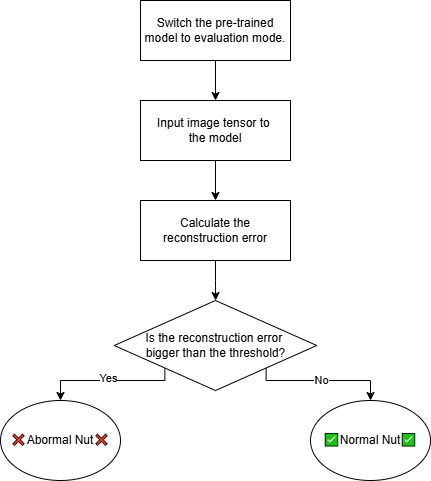

The diagram above was exported from draw.io. Its source (the exported page's mxGraphModel, read from the mxfile embedded in the PNG):
<mxGraphModel dx="1042" dy="535" grid="1" gridSize="10" guides="1" tooltips="1" connect="1" arrows="1" fold="1" page="1" pageScale="1" pageWidth="827" pageHeight="1169" math="0" shadow="0">
  <root>
    <mxCell id="0" />
    <mxCell id="1" parent="0" />
    <mxCell id="78IF1oEcizxkYVwE5_br-5" value="" style="edgeStyle=orthogonalEdgeStyle;rounded=0;orthogonalLoop=1;jettySize=auto;html=1;" edge="1" parent="1" source="78IF1oEcizxkYVwE5_br-2" target="78IF1oEcizxkYVwE5_br-4">
      <mxGeometry relative="1" as="geometry" />
    </mxCell>
    <mxCell id="78IF1oEcizxkYVwE5_br-2" value="Switch the pre-trained model to evaluation mode." style="rounded=0;whiteSpace=wrap;html=1;" vertex="1" parent="1">
      <mxGeometry x="180" y="20" width="150" height="60" as="geometry" />
    </mxCell>
    <mxCell id="78IF1oEcizxkYVwE5_br-7" value="" style="edgeStyle=orthogonalEdgeStyle;rounded=0;orthogonalLoop=1;jettySize=auto;html=1;" edge="1" parent="1" source="78IF1oEcizxkYVwE5_br-4" target="78IF1oEcizxkYVwE5_br-6">
      <mxGeometry relative="1" as="geometry" />
    </mxCell>
    <mxCell id="78IF1oEcizxkYVwE5_br-4" value="Input image tensor to&amp;nbsp;&lt;div&gt;the model&lt;/div&gt;" style="rounded=0;whiteSpace=wrap;html=1;" vertex="1" parent="1">
      <mxGeometry x="180" y="120" width="150" height="60" as="geometry" />
    </mxCell>
    <mxCell id="78IF1oEcizxkYVwE5_br-9" value="" style="edgeStyle=orthogonalEdgeStyle;rounded=0;orthogonalLoop=1;jettySize=auto;html=1;" edge="1" parent="1" source="78IF1oEcizxkYVwE5_br-6" target="78IF1oEcizxkYVwE5_br-8">
      <mxGeometry relative="1" as="geometry" />
    </mxCell>
    <mxCell id="78IF1oEcizxkYVwE5_br-6" value="Calculate the reconstruction error" style="rounded=0;whiteSpace=wrap;html=1;" vertex="1" parent="1">
      <mxGeometry x="180" y="220" width="150" height="60" as="geometry" />
    </mxCell>
    <mxCell id="78IF1oEcizxkYVwE5_br-15" style="edgeStyle=orthogonalEdgeStyle;rounded=0;orthogonalLoop=1;jettySize=auto;html=1;exitX=1;exitY=1;exitDx=0;exitDy=0;entryX=0.5;entryY=0;entryDx=0;entryDy=0;" edge="1" parent="1" source="78IF1oEcizxkYVwE5_br-8" target="78IF1oEcizxkYVwE5_br-10">
      <mxGeometry relative="1" as="geometry">
        <Array as="points">
          <mxPoint x="306" y="400" />
          <mxPoint x="410" y="400" />
        </Array>
      </mxGeometry>
    </mxCell>
    <mxCell id="78IF1oEcizxkYVwE5_br-20" value="No" style="edgeLabel;html=1;align=center;verticalAlign=middle;resizable=0;points=[];" vertex="1" connectable="0" parent="78IF1oEcizxkYVwE5_br-15">
      <mxGeometry x="-0.0168" y="1" relative="1" as="geometry">
        <mxPoint as="offset" />
      </mxGeometry>
    </mxCell>
    <mxCell id="78IF1oEcizxkYVwE5_br-18" style="edgeStyle=orthogonalEdgeStyle;rounded=0;orthogonalLoop=1;jettySize=auto;html=1;exitX=0;exitY=1;exitDx=0;exitDy=0;entryX=0.5;entryY=0;entryDx=0;entryDy=0;" edge="1" parent="1" source="78IF1oEcizxkYVwE5_br-8" target="78IF1oEcizxkYVwE5_br-11">
      <mxGeometry relative="1" as="geometry">
        <Array as="points">
          <mxPoint x="204" y="400" />
          <mxPoint x="100" y="400" />
        </Array>
      </mxGeometry>
    </mxCell>
    <mxCell id="78IF1oEcizxkYVwE5_br-19" value="Yes" style="edgeLabel;html=1;align=center;verticalAlign=middle;resizable=0;points=[];" vertex="1" connectable="0" parent="78IF1oEcizxkYVwE5_br-18">
      <mxGeometry x="0.0007" y="-3" relative="1" as="geometry">
        <mxPoint x="-1" as="offset" />
      </mxGeometry>
    </mxCell>
    <mxCell id="78IF1oEcizxkYVwE5_br-8" value="Is the reconstruction error&amp;nbsp;&lt;div&gt;bigger than the threshold?&lt;/div&gt;" style="rhombus;whiteSpace=wrap;html=1;" vertex="1" parent="1">
      <mxGeometry x="153.75" y="320" width="202.5" height="90" as="geometry" />
    </mxCell>
    <mxCell id="78IF1oEcizxkYVwE5_br-10" value="✅Normal Nut✅" style="ellipse;whiteSpace=wrap;html=1;" vertex="1" parent="1">
      <mxGeometry x="350" y="420" width="120" height="80" as="geometry" />
    </mxCell>
    <mxCell id="78IF1oEcizxkYVwE5_br-11" value="❌Abormal Nut❌" style="ellipse;whiteSpace=wrap;html=1;" vertex="1" parent="1">
      <mxGeometry x="40" y="420" width="120" height="80" as="geometry" />
    </mxCell>
  </root>
</mxGraphModel>